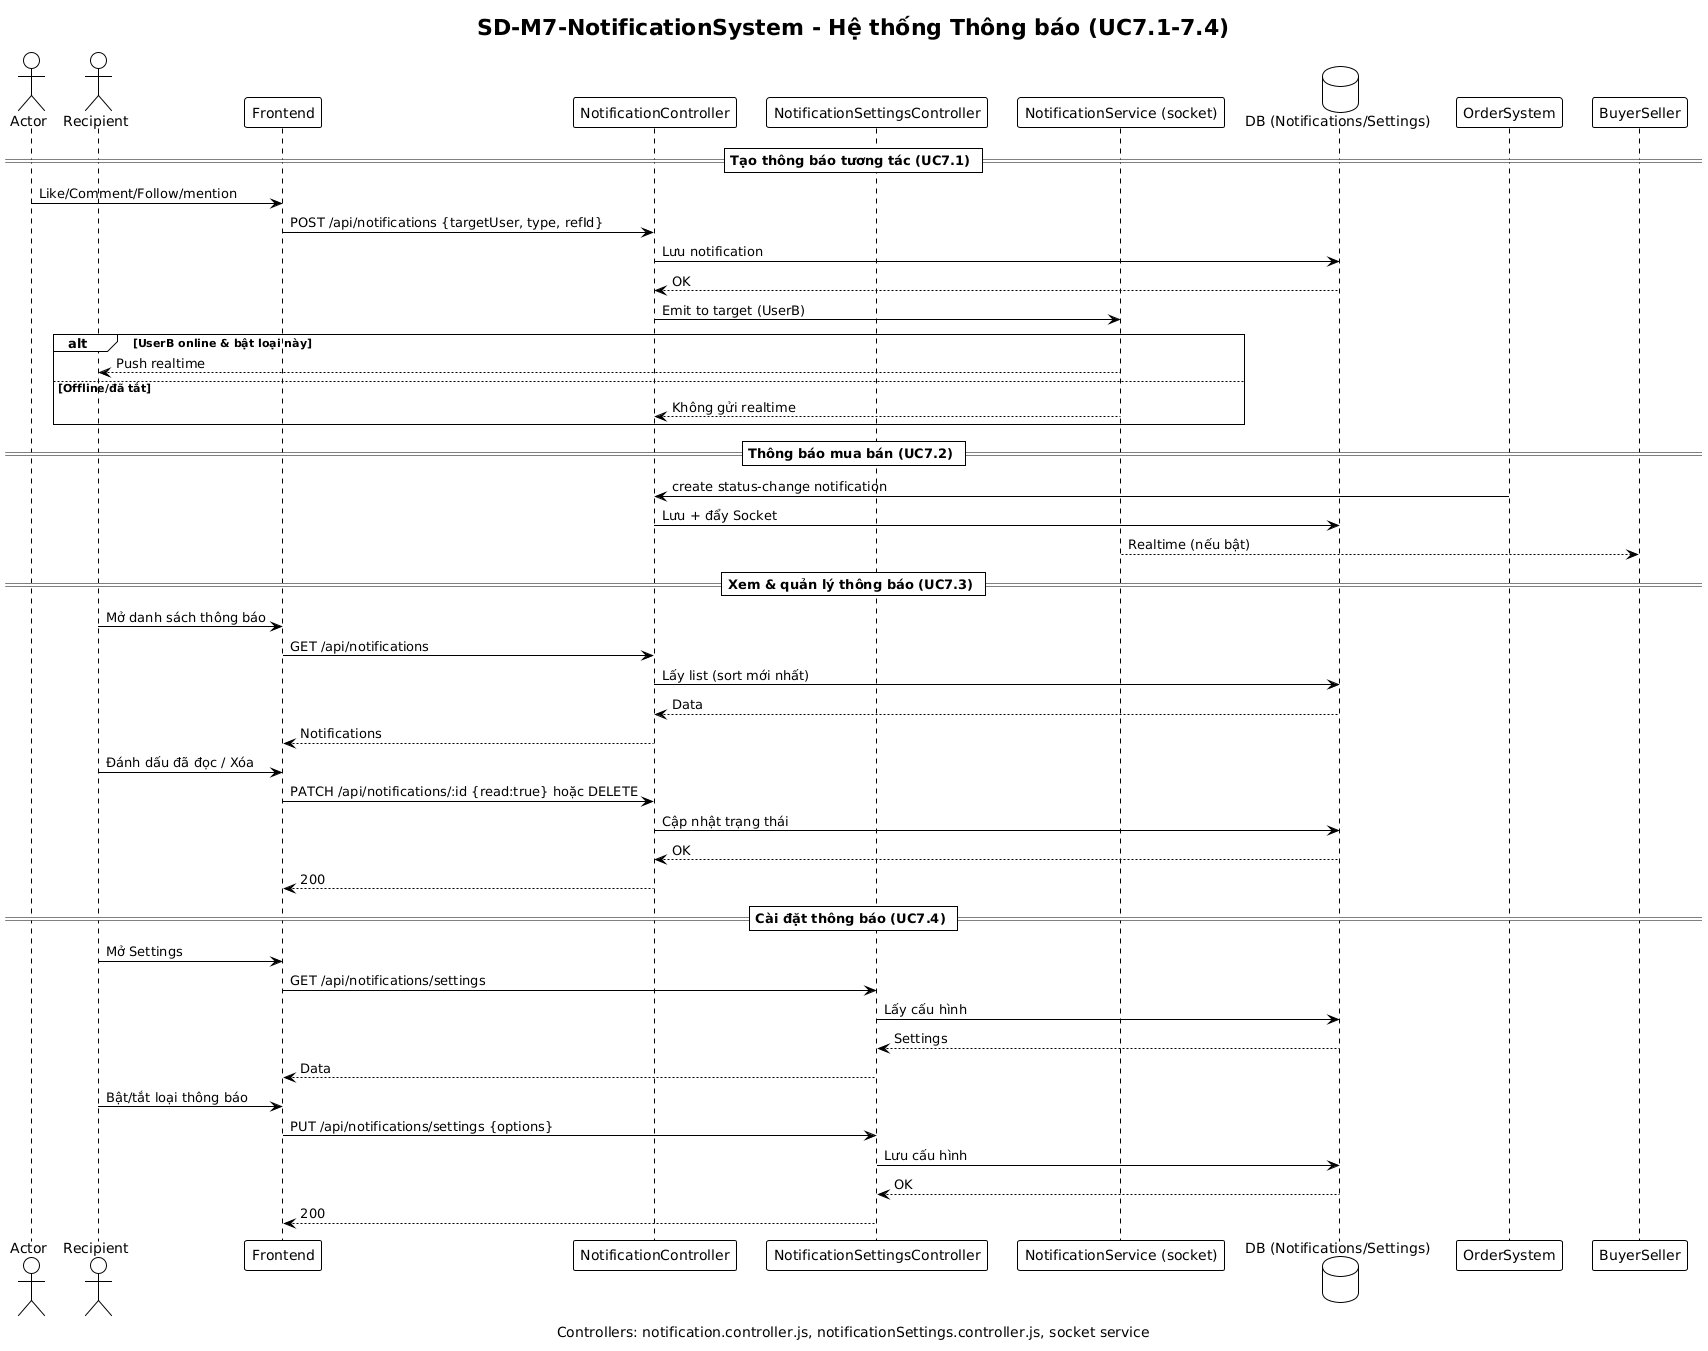

The diagram above was rendered by PlantUML. Its source (embedded in the PNG):
@startuml
!theme plain
title SD-M7-NotificationSystem - Hệ thống Thông báo (UC7.1-7.4)
caption Controllers: notification.controller.js, notificationSettings.controller.js, socket service

actor Actor as UserA
actor Recipient as UserB
participant Frontend
participant "NotificationController" as NotiCtl
participant "NotificationSettingsController" as NotiCfg
participant "NotificationService (socket)" as Socket
database "DB (Notifications/Settings)" as DB

== Tạo thông báo tương tác (UC7.1) ==
UserA -> Frontend: Like/Comment/Follow/mention
Frontend -> NotiCtl: POST /api/notifications {targetUser, type, refId}
NotiCtl -> DB: Lưu notification
DB --> NotiCtl: OK
NotiCtl -> Socket: Emit to target (UserB)
alt UserB online & bật loại này
  Socket --> UserB: Push realtime
else Offline/đã tắt
  Socket --> NotiCtl: Không gửi realtime
end

== Thông báo mua bán (UC7.2) ==
OrderSystem -> NotiCtl: create status-change notification
NotiCtl -> DB: Lưu + đẩy Socket
Socket --> BuyerSeller: Realtime (nếu bật)

== Xem & quản lý thông báo (UC7.3) ==
UserB -> Frontend: Mở danh sách thông báo
Frontend -> NotiCtl: GET /api/notifications
NotiCtl -> DB: Lấy list (sort mới nhất)
DB --> NotiCtl: Data
NotiCtl --> Frontend: Notifications

UserB -> Frontend: Đánh dấu đã đọc / Xóa
Frontend -> NotiCtl: PATCH /api/notifications/:id {read:true} hoặc DELETE
NotiCtl -> DB: Cập nhật trạng thái
DB --> NotiCtl: OK
NotiCtl --> Frontend: 200

== Cài đặt thông báo (UC7.4) ==
UserB -> Frontend: Mở Settings
Frontend -> NotiCfg: GET /api/notifications/settings
NotiCfg -> DB: Lấy cấu hình
DB --> NotiCfg: Settings
NotiCfg --> Frontend: Data

UserB -> Frontend: Bật/tắt loại thông báo
Frontend -> NotiCfg: PUT /api/notifications/settings {options}
NotiCfg -> DB: Lưu cấu hình
DB --> NotiCfg: OK
NotiCfg --> Frontend: 200
@enduml